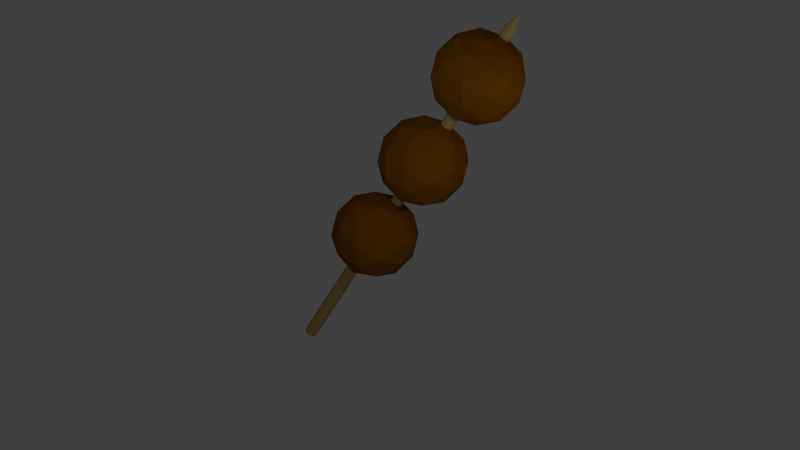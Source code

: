 # Source: MeatBalls.blend  (saved by Blender 2.76.0; exported with 4.5.12 LTS)
import bpy
from mathutils import Matrix  # noqa: F401  (used for matrix-valued properties, if any)

bpy.ops.wm.read_factory_settings(use_empty=True)
scene = bpy.context.scene
scene.name = 'Scene'

# ---- collections
col_collection_1 = bpy.data.collections.new('Collection 1'); scene.collection.children.link(col_collection_1)

# ---- materials (node trees are filled in below, after node groups)
mat_material_001 = bpy.data.materials.new('Material.001')
mat_material_001.alpha_threshold = 0.0
mat_material_001.use_transparent_shadow = False
mat_material_001.diffuse_color = (0.1845, 0.06264, 0.00246, 1.0)
mat_material_001.roughness = 0.5
mat_material_001.specular_intensity = 0.1
mat_stick = bpy.data.materials.new('stick')
mat_stick.alpha_threshold = 0.0
mat_stick.use_transparent_shadow = False
mat_stick.diffuse_color = (0.3757, 0.2523, 0.09135, 1.0)
mat_stick.roughness = 0.5
mat_stick.specular_intensity = 0.0

# ---- material node trees

# ---- world
world_world = bpy.data.worlds.new('World'); scene.world = world_world
world_world.color = (0.05088, 0.05088, 0.05088)
world_world.use_sun_shadow = False
world_world.sun_shadow_jitter_overblur = 0.0
world_world.cycles.sampling_method = 'MANUAL'
world_world.cycles.sample_map_resolution = 256

# ---- cameras
cam_camera = bpy.data.cameras.new('Camera')
cam_camera.clip_end = 100.0
cam_camera.lens = 35.0
cam_camera.sensor_width = 32.0
cam_camera.sensor_height = 18.0
cam_camera.ortho_scale = 7.314
cam_camera.dof.focus_distance = 0.0
cam_camera.dof.aperture_fstop = 128.0

# ---- lights
light_lamp_002 = bpy.data.lights.new('Lamp.002', 'POINT')
light_lamp_002.transmission_factor = 0.0
light_lamp_002.cutoff_distance = 30.0
light_lamp_002.energy = 100.0
light_lamp_002.shadow_buffer_clip_start = 1.001
light_lamp_002.shadow_soft_size = 0.1
light_lamp_002.shadow_maximum_resolution = 0.006
light_lamp_002.use_absolute_resolution = True
light_lamp_002.cycles.use_multiple_importance_sampling = False
light_lamp_001 = bpy.data.lights.new('Lamp.001', 'POINT')
light_lamp_001.transmission_factor = 0.0
light_lamp_001.cutoff_distance = 30.0
light_lamp_001.energy = 100.0
light_lamp_001.shadow_buffer_clip_start = 1.001
light_lamp_001.shadow_soft_size = 0.1
light_lamp_001.shadow_maximum_resolution = 0.006
light_lamp_001.use_absolute_resolution = True
light_lamp_001.cycles.use_multiple_importance_sampling = False
light_lamp = bpy.data.lights.new('Lamp', 'POINT')
light_lamp.transmission_factor = 0.0
light_lamp.cutoff_distance = 30.0
light_lamp.energy = 100.0
light_lamp.shadow_buffer_clip_start = 1.001
light_lamp.shadow_soft_size = 0.1
light_lamp.shadow_maximum_resolution = 0.006
light_lamp.use_absolute_resolution = True
light_lamp.cycles.use_multiple_importance_sampling = False

# ---- meshes
me_icosphere = bpy.data.meshes.new('Icosphere')
me_icosphere.from_pydata([(0.0, 0.0, -1.0), (0.7236, -0.5257, -0.4472), (-0.2764, -0.8506, -0.4472), (-0.8944, 0.0, -0.4472), (-0.2764, 0.8506, -0.4472), (0.7236, 0.5257, -0.4472), (0.2764, -0.8506, 0.4472), (-0.7236, -0.5257, 0.4472), (-0.7236, 0.5257, 0.4472), (0.2764, 0.8506, 0.4472), (0.8944, 0.0, 0.4472), (0.0, 0.0, 1.0), (-0.1625, -0.5, -0.8507), (0.4253, -0.309, -0.8507), (0.2629, -0.809, -0.5257), (0.8506, 0.0, -0.5257), (0.4253, 0.309, -0.8507), (-0.5257, 0.0, -0.8507), (-0.6882, -0.5, -0.5257), (-0.1625, 0.5, -0.8507), (-0.6882, 0.5, -0.5257), (0.2629, 0.809, -0.5257), (0.9511, -0.309, 0.0), (0.9511, 0.309, 0.0), (0.0, -1.0, 0.0), (0.5878, -0.809, 0.0), (-0.9511, -0.309, 0.0), (-0.5878, -0.809, 0.0), (-0.5878, 0.809, 0.0), (-0.9511, 0.309, 0.0), (0.5878, 0.809, 0.0), (0.0, 1.0, 0.0), (0.6882, -0.5, 0.5257), (-0.2629, -0.809, 0.5257), (-0.8506, 0.0, 0.5257), (-0.2629, 0.809, 0.5257), (0.6882, 0.5, 0.5257), (0.1625, -0.5, 0.8507), (0.5257, 0.0, 0.8507), (-0.4253, -0.309, 0.8507), (-0.4253, 0.309, 0.8507), (0.1625, 0.5, 0.8507), (0.0, 0.0, 1.136), (0.7236, -0.5257, 1.689), (-0.2764, -0.8506, 1.689), (-0.8944, 0.0, 1.689), (-0.2764, 0.8506, 1.689), (0.7236, 0.5257, 1.689), (0.2764, -0.8506, 2.584), (-0.7236, -0.5257, 2.584), (-0.7236, 0.5257, 2.584), (0.2764, 0.8506, 2.584), (0.8944, 0.0, 2.584), (0.0, 0.0, 3.136), (-0.1625, -0.5, 1.286), (0.4253, -0.309, 1.286), (0.2629, -0.809, 1.611), (0.8506, 0.0, 1.611), (0.4253, 0.309, 1.286), (-0.5257, 0.0, 1.286), (-0.6882, -0.5, 1.611), (-0.1625, 0.5, 1.286), (-0.6882, 0.5, 1.611), (0.2629, 0.809, 1.611), (0.9511, -0.309, 2.136), (0.9511, 0.309, 2.136), (0.0, -1.0, 2.136), (0.5878, -0.809, 2.136), (-0.9511, -0.309, 2.136), (-0.5878, -0.809, 2.136), (-0.5878, 0.809, 2.136), (-0.9511, 0.309, 2.136), (0.5878, 0.809, 2.136), (0.0, 1.0, 2.136), (0.6882, -0.5, 2.662), (-0.2629, -0.809, 2.662), (-0.8506, 0.0, 2.662), (-0.2629, 0.809, 2.662), (0.6882, 0.5, 2.662), (0.1625, -0.5, 2.987), (0.5257, 0.0, 2.987), (-0.4253, -0.309, 2.987), (-0.4253, 0.309, 2.987), (0.1625, 0.5, 2.987), (0.0, 0.0, 3.348), (0.7236, -0.5257, 3.901), (-0.2764, -0.8506, 3.901), (-0.8944, 0.0, 3.901), (-0.2764, 0.8506, 3.901), (0.7236, 0.5257, 3.901), (0.2764, -0.8506, 4.796), (-0.7236, -0.5257, 4.796), (-0.7236, 0.5257, 4.796), (0.2764, 0.8506, 4.796), (0.8944, 0.0, 4.796), (0.0, 0.0, 5.348), (-0.1625, -0.5, 3.498), (0.4253, -0.309, 3.498), (0.2629, -0.809, 3.823), (0.8506, 0.0, 3.823), (0.4253, 0.309, 3.498), (-0.5257, 0.0, 3.498), (-0.6882, -0.5, 3.823), (-0.1625, 0.5, 3.498), (-0.6882, 0.5, 3.823), (0.2629, 0.809, 3.823), (0.9511, -0.309, 4.348), (0.9511, 0.309, 4.348), (0.0, -1.0, 4.348), (0.5878, -0.809, 4.348), (-0.9511, -0.309, 4.348), (-0.5878, -0.809, 4.348), (-0.5878, 0.809, 4.348), (-0.9511, 0.309, 4.348), (0.5878, 0.809, 4.348), (0.0, 1.0, 4.348), (0.6882, -0.5, 4.874), (-0.2629, -0.809, 4.874), (-0.8506, 0.0, 4.874), (-0.2629, 0.809, 4.874), (0.6882, 0.5, 4.874), (0.1625, -0.5, 5.199), (0.5257, 0.0, 5.199), (-0.4253, -0.309, 5.199), (-0.4253, 0.309, 5.199), (0.1625, 0.5, 5.199), (-3.455e-07, 0.0, 5.892), (0.0, 0.15, -3.226), (-7.222e-10, 0.1334, 5.527), (0.1061, 0.1061, -3.226), (0.09432, 0.09432, 5.527), (0.15, -6.557e-09, -3.226), (0.1334, -5.83e-09, 5.527), (0.1061, -0.1061, -3.226), (0.09432, -0.09432, 5.527), (-1.311e-08, -0.15, -3.226), (-1.238e-08, -0.1334, 5.527), (-0.1061, -0.1061, -3.226), (-0.09432, -0.09432, 5.527), (-0.15, 1.789e-09, -3.226), (-0.1334, 1.591e-09, 5.527), (-0.1061, 0.1061, -3.226), (-0.09432, 0.09432, 5.527)], [], [(0, 13, 12), (1, 13, 15), (0, 12, 17), (0, 17, 19), (0, 19, 16), (1, 15, 22), (2, 14, 24), (3, 18, 26), (4, 20, 28), (5, 21, 30), (1, 22, 25), (2, 24, 27), (3, 26, 29), (4, 28, 31), (5, 30, 23), (6, 32, 37), (7, 33, 39), (8, 34, 40), (9, 35, 41), (10, 36, 38), (38, 41, 11), (38, 36, 41), (36, 9, 41), (41, 40, 11), (41, 35, 40), (35, 8, 40), (40, 39, 11), (40, 34, 39), (34, 7, 39), (39, 37, 11), (39, 33, 37), (33, 6, 37), (37, 38, 11), (37, 32, 38), (32, 10, 38), (23, 36, 10), (23, 30, 36), (30, 9, 36), (31, 35, 9), (31, 28, 35), (28, 8, 35), (29, 34, 8), (29, 26, 34), (26, 7, 34), (27, 33, 7), (27, 24, 33), (24, 6, 33), (25, 32, 6), (25, 22, 32), (22, 10, 32), (30, 31, 9), (30, 21, 31), (21, 4, 31), (28, 29, 8), (28, 20, 29), (20, 3, 29), (26, 27, 7), (26, 18, 27), (18, 2, 27), (24, 25, 6), (24, 14, 25), (14, 1, 25), (22, 23, 10), (22, 15, 23), (15, 5, 23), (16, 21, 5), (16, 19, 21), (19, 4, 21), (19, 20, 4), (19, 17, 20), (17, 3, 20), (17, 18, 3), (17, 12, 18), (12, 2, 18), (15, 16, 5), (15, 13, 16), (13, 0, 16), (12, 14, 2), (12, 13, 14), (13, 1, 14), (42, 55, 54), (43, 55, 57), (42, 54, 59), (42, 59, 61), (42, 61, 58), (43, 57, 64), (44, 56, 66), (45, 60, 68), (46, 62, 70), (47, 63, 72), (43, 64, 67), (44, 66, 69), (45, 68, 71), (46, 70, 73), (47, 72, 65), (48, 74, 79), (49, 75, 81), (50, 76, 82), (51, 77, 83), (52, 78, 80), (80, 83, 53), (80, 78, 83), (78, 51, 83), (83, 82, 53), (83, 77, 82), (77, 50, 82), (82, 81, 53), (82, 76, 81), (76, 49, 81), (81, 79, 53), (81, 75, 79), (75, 48, 79), (79, 80, 53), (79, 74, 80), (74, 52, 80), (65, 78, 52), (65, 72, 78), (72, 51, 78), (73, 77, 51), (73, 70, 77), (70, 50, 77), (71, 76, 50), (71, 68, 76), (68, 49, 76), (69, 75, 49), (69, 66, 75), (66, 48, 75), (67, 74, 48), (67, 64, 74), (64, 52, 74), (72, 73, 51), (72, 63, 73), (63, 46, 73), (70, 71, 50), (70, 62, 71), (62, 45, 71), (68, 69, 49), (68, 60, 69), (60, 44, 69), (66, 67, 48), (66, 56, 67), (56, 43, 67), (64, 65, 52), (64, 57, 65), (57, 47, 65), (58, 63, 47), (58, 61, 63), (61, 46, 63), (61, 62, 46), (61, 59, 62), (59, 45, 62), (59, 60, 45), (59, 54, 60), (54, 44, 60), (57, 58, 47), (57, 55, 58), (55, 42, 58), (54, 56, 44), (54, 55, 56), (55, 43, 56), (84, 97, 96), (85, 97, 99), (84, 96, 101), (84, 101, 103), (84, 103, 100), (85, 99, 106), (86, 98, 108), (87, 102, 110), (88, 104, 112), (89, 105, 114), (85, 106, 109), (86, 108, 111), (87, 110, 113), (88, 112, 115), (89, 114, 107), (90, 116, 121), (91, 117, 123), (92, 118, 124), (93, 119, 125), (94, 120, 122), (122, 125, 95), (122, 120, 125), (120, 93, 125), (125, 124, 95), (125, 119, 124), (119, 92, 124), (124, 123, 95), (124, 118, 123), (118, 91, 123), (123, 121, 95), (123, 117, 121), (117, 90, 121), (121, 122, 95), (121, 116, 122), (116, 94, 122), (107, 120, 94), (107, 114, 120), (114, 93, 120), (115, 119, 93), (115, 112, 119), (112, 92, 119), (113, 118, 92), (113, 110, 118), (110, 91, 118), (111, 117, 91), (111, 108, 117), (108, 90, 117), (109, 116, 90), (109, 106, 116), (106, 94, 116), (114, 115, 93), (114, 105, 115), (105, 88, 115), (112, 113, 92), (112, 104, 113), (104, 87, 113), (110, 111, 91), (110, 102, 111), (102, 86, 111), (108, 109, 90), (108, 98, 109), (98, 85, 109), (106, 107, 94), (106, 99, 107), (99, 89, 107), (100, 105, 89), (100, 103, 105), (103, 88, 105), (103, 104, 88), (103, 101, 104), (101, 87, 104), (101, 102, 87), (101, 96, 102), (96, 86, 102), (99, 100, 89), (99, 97, 100), (97, 84, 100), (96, 98, 86), (96, 97, 98), (97, 85, 98), (127, 128, 130, 129), (140, 138, 126), (129, 130, 132, 131), (131, 132, 134, 133), (133, 134, 136, 135), (135, 136, 138, 137), (137, 138, 140, 139), (141, 142, 128, 127), (139, 140, 142, 141), (127, 129, 131, 133, 135, 137, 139, 141), (132, 130, 126), (138, 136, 126), (128, 142, 126), (136, 134, 126), (134, 132, 126), (142, 140, 126), (130, 128, 126)])
me_icosphere.polygons.foreach_set('material_index', [0, 0, 0, 0, 0, 0, 0, 0, 0, 0, 0, 0, 0, 0, 0, 0, 0, 0, 0, 0, 0, 0, 0, 0, 0, 0, 0, 0, 0, 0, 0, 0, 0, 0, 0, 0, 0, 0, 0, 0, 0, 0, 0, 0, 0, 0, 0, 0, 0, 0, 0, 0, 0, 0, 0, 0, 0, 0, 0, 0, 0, 0, 0, 0, 0, 0, 0, 0, 0, 0, 0, 0, 0, 0, 0, 0, 0, 0, 0, 0, 0, 0, 0, 0, 0, 0, 0, 0, 0, 0, 0, 0, 0, 0, 0, 0, 0, 0, 0, 0, 0, 0, 0, 0, 0, 0, 0, 0, 0, 0, 0, 0, 0, 0, 0, 0, 0, 0, 0, 0, 0, 0, 0, 0, 0, 0, 0, 0, 0, 0, 0, 0, 0, 0, 0, 0, 0, 0, 0, 0, 0, 0, 0, 0, 0, 0, 0, 0, 0, 0, 0, 0, 0, 0, 0, 0, 0, 0, 0, 0, 0, 0, 0, 0, 0, 0, 0, 0, 0, 0, 0, 0, 0, 0, 0, 0, 0, 0, 0, 0, 0, 0, 0, 0, 0, 0, 0, 0, 0, 0, 0, 0, 0, 0, 0, 0, 0, 0, 0, 0, 0, 0, 0, 0, 0, 0, 0, 0, 0, 0, 0, 0, 0, 0, 0, 0, 0, 0, 0, 0, 0, 0, 0, 0, 0, 0, 0, 0, 0, 0, 0, 0, 0, 0, 0, 0, 0, 0, 0, 0, 1, 1, 1, 1, 1, 1, 1, 1, 1, 1, 1, 1, 1, 1, 1, 1, 1])
me_icosphere.materials.append(mat_material_001)
me_icosphere.materials.append(mat_stick)
me_icosphere.use_remesh_preserve_volume = False
me_icosphere.use_remesh_preserve_attributes = False
me_icosphere.use_mirror_vertex_groups = False
me_icosphere.update()

# ---- objects
ob_lamp_002 = bpy.data.objects.new('Lamp.002', light_lamp_002)
ob_lamp_001 = bpy.data.objects.new('Lamp.001', light_lamp_001)
ob_icosphere = bpy.data.objects.new('Icosphere', me_icosphere)
ob_lamp = bpy.data.objects.new('Lamp', light_lamp)
ob_camera = bpy.data.objects.new('Camera', cam_camera)

# ---- transforms, parenting, visibility, modifiers, constraints
ob_lamp_002.location = (4.993, -3.366, 2.35)
ob_lamp_002.rotation_euler = (0.6503, 0.05522, 1.866)
ob_lamp_002.lock_rotations_4d = False
ob_lamp_002.empty_display_type = 'ARROWS'
ob_lamp_002.color = (0.0, 0.0, 0.0, 0.0)
ob_lamp_002.lineart.crease_threshold = 0.0
ob_lamp_001.location = (1.294, -5.047, 5.904)
ob_lamp_001.rotation_euler = (0.6503, 0.05522, 1.866)
ob_lamp_001.lock_rotations_4d = False
ob_lamp_001.empty_display_type = 'ARROWS'
ob_lamp_001.color = (0.0, 0.0, 0.0, 0.0)
ob_lamp_001.lineart.crease_threshold = 0.0
ob_icosphere.location = (0.0, 0.0, 0.0)
ob_icosphere.lineart.crease_threshold = 0.0
ob_lamp.location = (4.076, 1.005, 5.904)
ob_lamp.rotation_euler = (0.6503, 0.05522, 1.866)
ob_lamp.lock_rotations_4d = False
ob_lamp.empty_display_type = 'ARROWS'
ob_lamp.color = (0.0, 0.0, 0.0, 0.0)
ob_lamp.lineart.crease_threshold = 0.0
ob_camera.location = (13.08, -11.73, 9.287)
ob_camera.rotation_euler = (1.031, -0.5219, 1.11)
ob_camera.lock_rotations_4d = False
ob_camera.empty_display_type = 'ARROWS'
ob_camera.color = (0.0, 0.0, 0.0, 0.0)
ob_camera.display_type = 'WIRE'
ob_camera.lineart.crease_threshold = 0.0

# ---- collection membership
col_collection_1.objects.link(ob_lamp_002)
col_collection_1.objects.link(ob_lamp_001)
col_collection_1.objects.link(ob_icosphere)
col_collection_1.objects.link(ob_lamp)
col_collection_1.objects.link(ob_camera)

# ---- scene / render settings (as saved in the file)
scene.camera = ob_camera
scene.frame_start = 1; scene.frame_end = 250; scene.frame_set(0)
scene.render.engine = 'BLENDER_EEVEE_NEXT'
scene.render.resolution_percentage = 50
scene.render.dither_intensity = 0.0
scene.render.film_transparent = True
scene.cycles.use_denoising = False
scene.cycles.samples = 10
scene.cycles.sampling_pattern = 'TABULATED_SOBOL'
scene.cycles.light_sampling_threshold = 0.0
scene.cycles.use_adaptive_sampling = False
scene.cycles.use_light_tree = False
scene.cycles.blur_glossy = 0.0
scene.cycles.pixel_filter_type = 'GAUSSIAN'
scene.cycles.sample_clamp_indirect = 0.0
scene.view_settings.view_transform = 'Standard'
bpy.context.view_layer.update()
